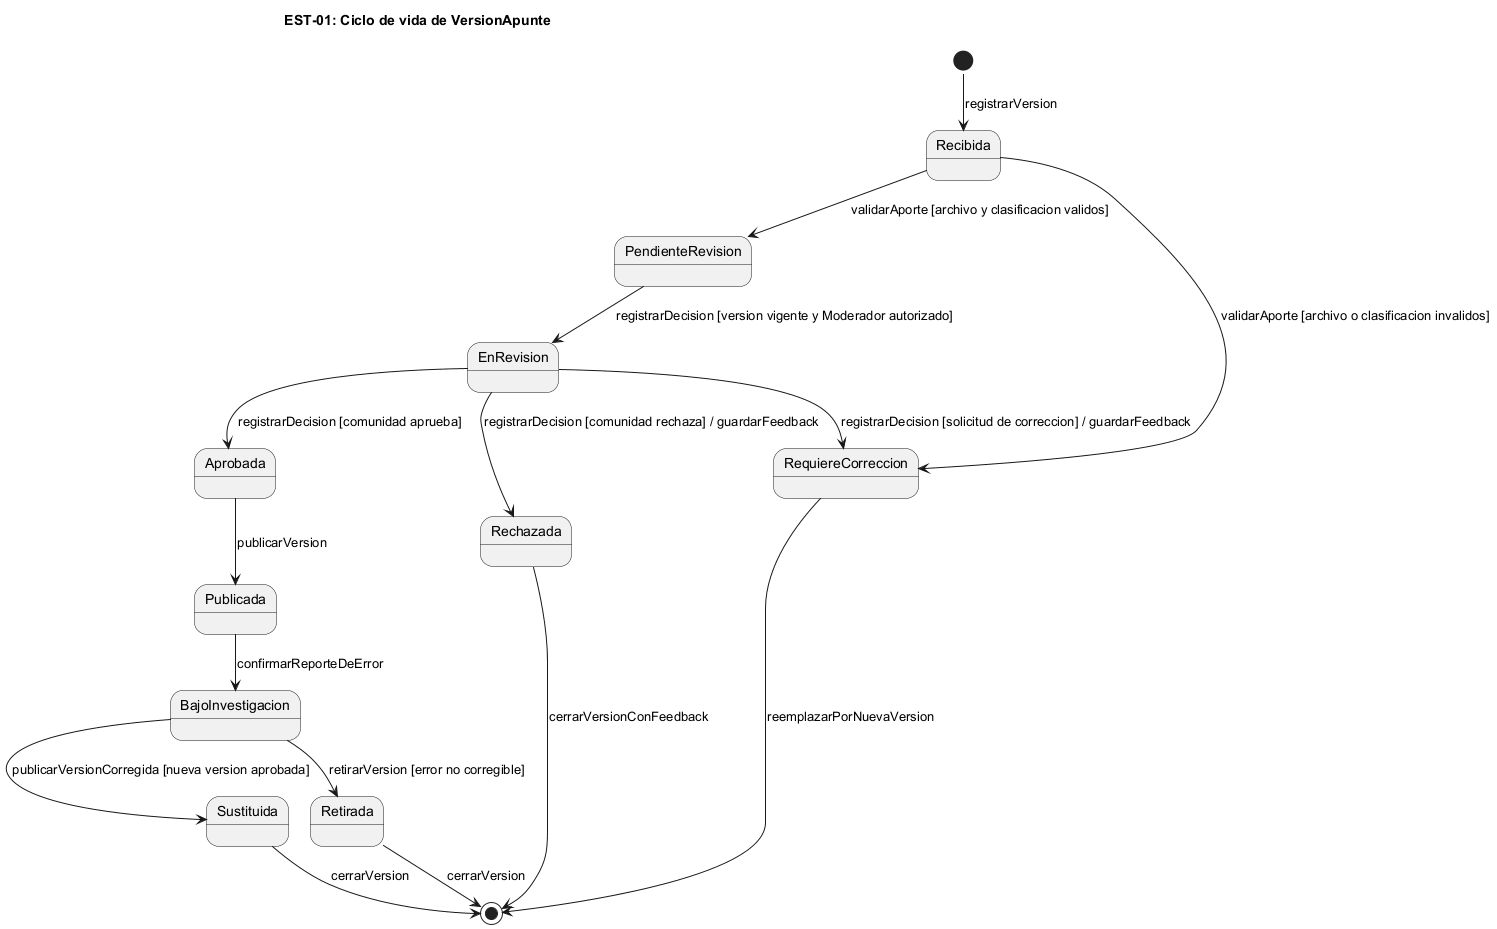

The diagram above was rendered by PlantUML. Its source (embedded in the PNG):
@startuml
!pragma layout smetana
skinparam shadowing false
title EST-01: Ciclo de vida de VersionApunte
[*] --> Recibida : registrarVersion
Recibida --> PendienteRevision : validarAporte [archivo y clasificacion validos]
Recibida --> RequiereCorreccion : validarAporte [archivo o clasificacion invalidos]
PendienteRevision --> EnRevision : registrarDecision [version vigente y Moderador autorizado]
EnRevision --> Aprobada : registrarDecision [comunidad aprueba]
EnRevision --> Rechazada : registrarDecision [comunidad rechaza] / guardarFeedback
EnRevision --> RequiereCorreccion : registrarDecision [solicitud de correccion] / guardarFeedback
Aprobada --> Publicada : publicarVersion
Publicada --> BajoInvestigacion : confirmarReporteDeError
BajoInvestigacion --> Retirada : retirarVersion [error no corregible]
BajoInvestigacion --> Sustituida : publicarVersionCorregida [nueva version aprobada]
RequiereCorreccion --> [*] : reemplazarPorNuevaVersion
Rechazada --> [*] : cerrarVersionConFeedback
Retirada --> [*] : cerrarVersion
Sustituida --> [*] : cerrarVersion
@enduml